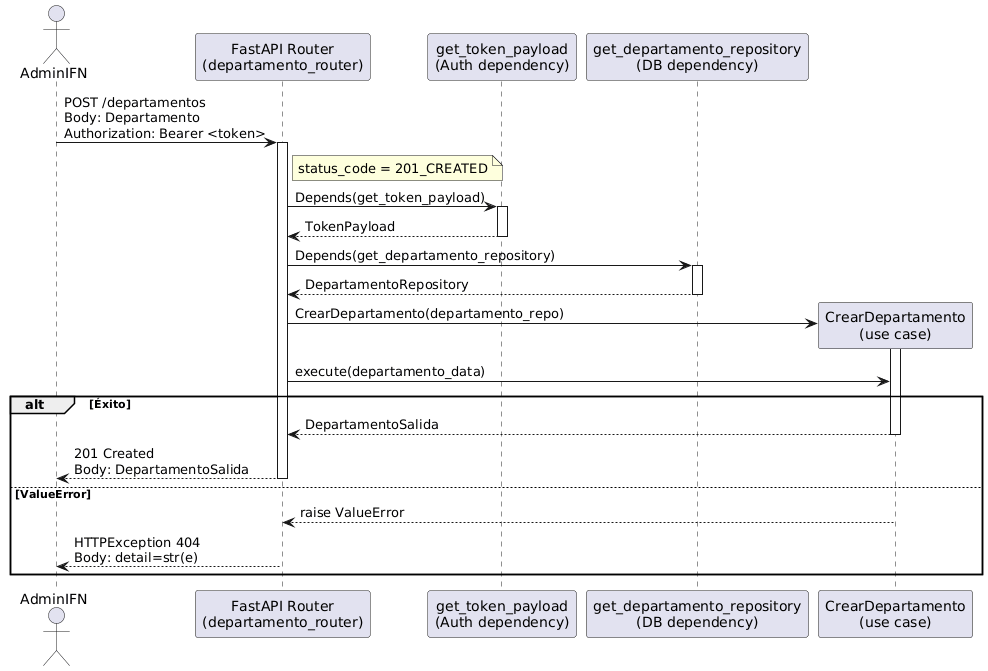

The diagram above was rendered by PlantUML. Its source (embedded in the PNG):
@startuml
actor AdminIFN
participant "FastAPI Router\n(departamento_router)" as Router
participant "get_token_payload\n(Auth dependency)" as GetToken
participant "get_departamento_repository\n(DB dependency)" as GetRepo
participant "CrearDepartamento\n(use case)" as UseCase

AdminIFN -> Router: POST /departamentos\nBody: Departamento\nAuthorization: Bearer <token>
activate Router
note right of Router
status_code = 201_CREATED
end note

Router -> GetToken: Depends(get_token_payload)
activate GetToken
GetToken --> Router: TokenPayload
deactivate GetToken

Router -> GetRepo: Depends(get_departamento_repository)
activate GetRepo
GetRepo --> Router: DepartamentoRepository
deactivate GetRepo

create UseCase
Router -> UseCase: CrearDepartamento(departamento_repo)
activate UseCase

Router -> UseCase: execute(departamento_data)

alt Éxito
UseCase --> Router: DepartamentoSalida
deactivate UseCase
Router --> AdminIFN: 201 Created\nBody: DepartamentoSalida
deactivate Router
else ValueError
UseCase --> Router: raise ValueError
deactivate UseCase
Router --> AdminIFN: HTTPException 404\nBody: detail=str(e)
deactivate Router
end
@enduml